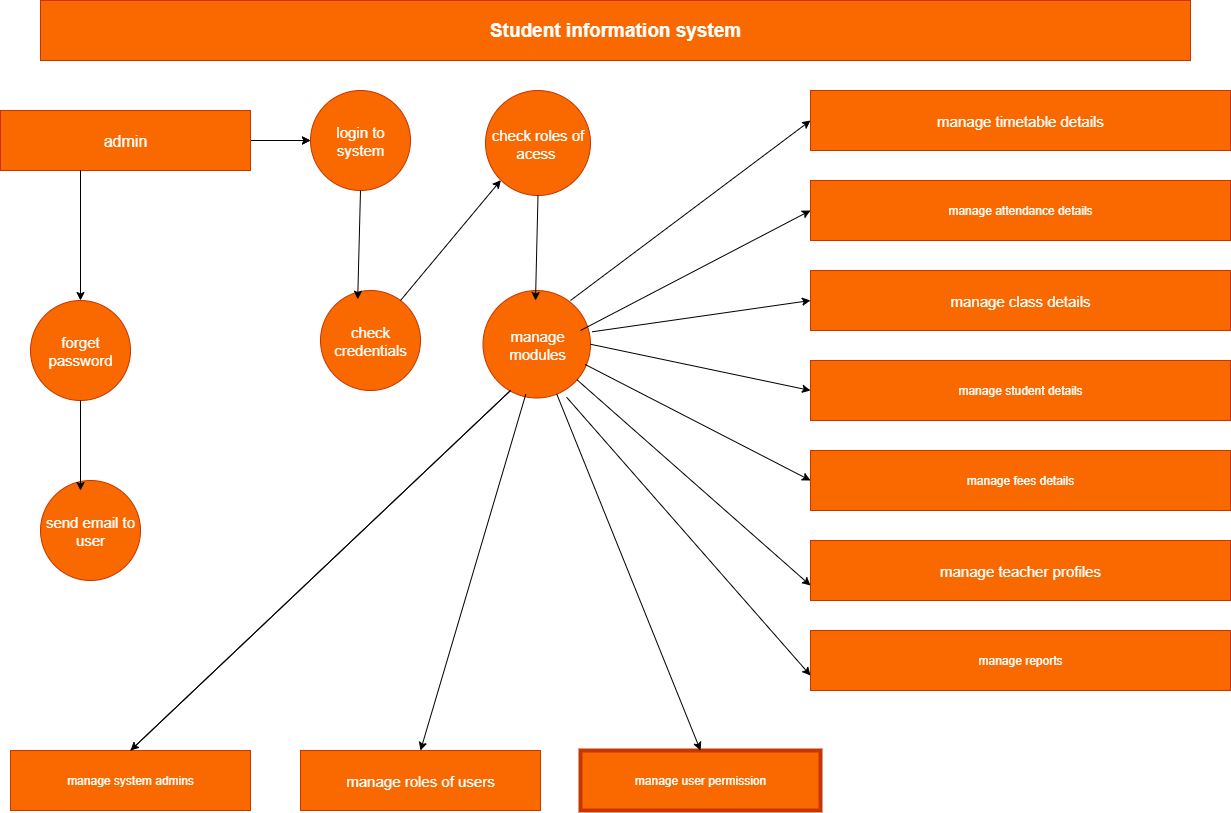

The diagram above was exported from draw.io. Its source (the exported page's mxGraphModel, read from the mxfile embedded in the PNG):
<mxGraphModel dx="1737" dy="1013" grid="1" gridSize="10" guides="1" tooltips="1" connect="1" arrows="1" fold="1" page="1" pageScale="1" pageWidth="850" pageHeight="1100" math="0" shadow="0">
  <root>
    <mxCell id="0" />
    <mxCell id="1" parent="0" />
    <mxCell id="wJkXQpJpGd5BHfk5KkEm-1" value="&lt;b&gt;&lt;font style=&quot;font-size: 19px; color: rgb(255, 255, 255);&quot;&gt;Student information system&lt;/font&gt;&lt;/b&gt;" style="rounded=0;whiteSpace=wrap;html=1;fillColor=#fa6800;fontColor=#000000;strokeColor=#C73500;" parent="1" vertex="1">
      <mxGeometry x="70" y="30" width="1150" height="60" as="geometry" />
    </mxCell>
    <mxCell id="8kSQ0dgchGv_KRipF7LD-1" value="" style="edgeStyle=orthogonalEdgeStyle;rounded=0;orthogonalLoop=1;jettySize=auto;html=1;" edge="1" parent="1" source="wJkXQpJpGd5BHfk5KkEm-2" target="wJkXQpJpGd5BHfk5KkEm-8">
      <mxGeometry relative="1" as="geometry" />
    </mxCell>
    <mxCell id="wJkXQpJpGd5BHfk5KkEm-2" value="&lt;font style=&quot;color: rgb(255, 255, 255); font-size: 16px;&quot;&gt;admin&lt;/font&gt;" style="rounded=0;whiteSpace=wrap;html=1;fillColor=#fa6800;fontColor=#000000;strokeColor=#C73500;" parent="1" vertex="1">
      <mxGeometry x="30" y="140" width="250" height="60" as="geometry" />
    </mxCell>
    <mxCell id="wJkXQpJpGd5BHfk5KkEm-3" value="&lt;font style=&quot;color: rgb(255, 255, 255); font-size: 15px;&quot;&gt;forget password&lt;/font&gt;" style="ellipse;whiteSpace=wrap;html=1;aspect=fixed;fillColor=#fa6800;fontColor=#000000;strokeColor=#C73500;" parent="1" vertex="1">
      <mxGeometry x="60" y="330" width="100" height="100" as="geometry" />
    </mxCell>
    <mxCell id="wJkXQpJpGd5BHfk5KkEm-4" value="&lt;font style=&quot;color: rgb(255, 255, 255); font-size: 15px;&quot;&gt;send email to user&lt;/font&gt;" style="ellipse;whiteSpace=wrap;html=1;aspect=fixed;fillColor=#fa6800;fontColor=#000000;strokeColor=#C73500;" parent="1" vertex="1">
      <mxGeometry x="70" y="510" width="100" height="100" as="geometry" />
    </mxCell>
    <mxCell id="wJkXQpJpGd5BHfk5KkEm-5" value="&lt;font style=&quot;color: rgb(255, 255, 255);&quot;&gt;manage system admins&lt;/font&gt;" style="rounded=0;whiteSpace=wrap;html=1;fillColor=#fa6800;fontColor=#000000;strokeColor=#C73500;" parent="1" vertex="1">
      <mxGeometry x="40" y="780" width="240" height="60" as="geometry" />
    </mxCell>
    <mxCell id="wJkXQpJpGd5BHfk5KkEm-6" value="&lt;font style=&quot;color: rgb(255, 255, 255); font-size: 15px;&quot;&gt;check credentials&lt;/font&gt;" style="ellipse;whiteSpace=wrap;html=1;aspect=fixed;fillColor=#fa6800;fontColor=#000000;strokeColor=#C73500;" parent="1" vertex="1">
      <mxGeometry x="350" y="320" width="100" height="100" as="geometry" />
    </mxCell>
    <mxCell id="wJkXQpJpGd5BHfk5KkEm-8" value="&lt;font style=&quot;color: rgb(255, 255, 255); font-size: 15px;&quot;&gt;login to system&lt;/font&gt;" style="ellipse;whiteSpace=wrap;html=1;aspect=fixed;fillColor=#fa6800;fontColor=#000000;strokeColor=#C73500;" parent="1" vertex="1">
      <mxGeometry x="340" y="120" width="100" height="100" as="geometry" />
    </mxCell>
    <mxCell id="wJkXQpJpGd5BHfk5KkEm-9" value="&lt;font style=&quot;color: rgb(255, 255, 255); font-size: 15px;&quot;&gt;check roles of acess&amp;nbsp;&lt;/font&gt;" style="ellipse;whiteSpace=wrap;html=1;aspect=fixed;fillColor=#fa6800;fontColor=#000000;strokeColor=#C73500;" parent="1" vertex="1">
      <mxGeometry x="515" y="120" width="105" height="105" as="geometry" />
    </mxCell>
    <mxCell id="wJkXQpJpGd5BHfk5KkEm-10" value="&lt;font style=&quot;color: rgb(255, 255, 255); font-size: 15px;&quot;&gt;manage modules&lt;/font&gt;" style="ellipse;whiteSpace=wrap;html=1;aspect=fixed;fillColor=#fa6800;fontColor=#000000;strokeColor=#C73500;" parent="1" vertex="1">
      <mxGeometry x="512.5" y="320" width="107.5" height="107.5" as="geometry" />
    </mxCell>
    <mxCell id="wJkXQpJpGd5BHfk5KkEm-11" value="&lt;font style=&quot;color: rgb(255, 255, 255); font-size: 15px;&quot;&gt;manage timetable details&lt;/font&gt;" style="rounded=0;whiteSpace=wrap;html=1;fillColor=#fa6800;fontColor=#000000;strokeColor=#C73500;" parent="1" vertex="1">
      <mxGeometry x="840" y="120" width="420" height="60" as="geometry" />
    </mxCell>
    <mxCell id="wJkXQpJpGd5BHfk5KkEm-12" value="&lt;font style=&quot;color: rgb(255, 255, 255);&quot;&gt;manage attendance details&lt;/font&gt;" style="rounded=0;whiteSpace=wrap;html=1;fillColor=#fa6800;fontColor=#000000;strokeColor=#C73500;" parent="1" vertex="1">
      <mxGeometry x="840" y="210" width="420" height="60" as="geometry" />
    </mxCell>
    <mxCell id="wJkXQpJpGd5BHfk5KkEm-13" value="&lt;font style=&quot;color: rgb(255, 255, 255); font-size: 15px;&quot;&gt;manage class details&lt;/font&gt;" style="rounded=0;whiteSpace=wrap;html=1;fillColor=#fa6800;fontColor=#000000;strokeColor=#C73500;" parent="1" vertex="1">
      <mxGeometry x="840" y="300" width="420" height="60" as="geometry" />
    </mxCell>
    <mxCell id="wJkXQpJpGd5BHfk5KkEm-14" value="&lt;font style=&quot;color: rgb(255, 255, 255);&quot;&gt;manage student details&lt;/font&gt;" style="rounded=0;whiteSpace=wrap;html=1;fillColor=#fa6800;fontColor=#000000;strokeColor=#C73500;" parent="1" vertex="1">
      <mxGeometry x="840" y="390" width="420" height="60" as="geometry" />
    </mxCell>
    <mxCell id="wJkXQpJpGd5BHfk5KkEm-15" value="&lt;font style=&quot;color: rgb(255, 255, 255);&quot;&gt;manage fees details&lt;/font&gt;" style="rounded=0;whiteSpace=wrap;html=1;fillColor=#fa6800;fontColor=#000000;strokeColor=#C73500;" parent="1" vertex="1">
      <mxGeometry x="840" y="480" width="420" height="60" as="geometry" />
    </mxCell>
    <mxCell id="wJkXQpJpGd5BHfk5KkEm-16" value="&lt;font style=&quot;color: rgb(255, 255, 255); font-size: 15px;&quot;&gt;manage teacher profiles&lt;/font&gt;" style="rounded=0;whiteSpace=wrap;html=1;fillColor=#fa6800;fontColor=#000000;strokeColor=#C73500;" parent="1" vertex="1">
      <mxGeometry x="840" y="570" width="420" height="60" as="geometry" />
    </mxCell>
    <mxCell id="wJkXQpJpGd5BHfk5KkEm-17" value="&lt;font style=&quot;color: rgb(255, 255, 255);&quot;&gt;manage reports&lt;/font&gt;" style="rounded=0;whiteSpace=wrap;html=1;fillColor=#fa6800;fontColor=#000000;strokeColor=#C73500;" parent="1" vertex="1">
      <mxGeometry x="840" y="660" width="420" height="60" as="geometry" />
    </mxCell>
    <mxCell id="wJkXQpJpGd5BHfk5KkEm-18" value="&lt;font style=&quot;color: rgb(255, 255, 255); font-size: 15px;&quot;&gt;manage roles of users&lt;/font&gt;" style="rounded=0;whiteSpace=wrap;html=1;fillColor=#fa6800;fontColor=#000000;strokeColor=#C73500;" parent="1" vertex="1">
      <mxGeometry x="330" y="780" width="240" height="60" as="geometry" />
    </mxCell>
    <mxCell id="wJkXQpJpGd5BHfk5KkEm-19" value="&lt;font style=&quot;color: rgb(255, 255, 255);&quot;&gt;manage user permission&lt;/font&gt;" style="rounded=0;whiteSpace=wrap;html=1;fillColor=#fa6800;fontColor=#000000;strokeColor=#C73500;strokeWidth=4;" parent="1" vertex="1">
      <mxGeometry x="610" y="780" width="240" height="60" as="geometry" />
    </mxCell>
    <mxCell id="wJkXQpJpGd5BHfk5KkEm-20" value="" style="endArrow=classic;html=1;rounded=0;entryX=0.5;entryY=0;entryDx=0;entryDy=0;" parent="1" target="wJkXQpJpGd5BHfk5KkEm-3" edge="1">
      <mxGeometry width="50" height="50" relative="1" as="geometry">
        <mxPoint x="110" y="200" as="sourcePoint" />
        <mxPoint x="120" y="220" as="targetPoint" />
      </mxGeometry>
    </mxCell>
    <mxCell id="wJkXQpJpGd5BHfk5KkEm-21" value="" style="endArrow=classic;html=1;rounded=0;entryX=0;entryY=0.5;entryDx=0;entryDy=0;" parent="1" target="wJkXQpJpGd5BHfk5KkEm-8" edge="1">
      <mxGeometry width="50" height="50" relative="1" as="geometry">
        <mxPoint x="300" y="170" as="sourcePoint" />
        <mxPoint x="330" y="150" as="targetPoint" />
      </mxGeometry>
    </mxCell>
    <mxCell id="wJkXQpJpGd5BHfk5KkEm-23" value="" style="endArrow=classic;html=1;rounded=0;exitX=0.5;exitY=1;exitDx=0;exitDy=0;" parent="1" source="wJkXQpJpGd5BHfk5KkEm-3" edge="1">
      <mxGeometry width="50" height="50" relative="1" as="geometry">
        <mxPoint x="70" y="500" as="sourcePoint" />
        <mxPoint x="110" y="520" as="targetPoint" />
      </mxGeometry>
    </mxCell>
    <mxCell id="wJkXQpJpGd5BHfk5KkEm-24" value="" style="endArrow=classic;html=1;rounded=0;exitX=0.5;exitY=1;exitDx=0;exitDy=0;entryX=0.372;entryY=0.088;entryDx=0;entryDy=0;entryPerimeter=0;" parent="1" source="wJkXQpJpGd5BHfk5KkEm-8" target="wJkXQpJpGd5BHfk5KkEm-6" edge="1">
      <mxGeometry width="50" height="50" relative="1" as="geometry">
        <mxPoint x="360" y="290" as="sourcePoint" />
        <mxPoint x="410" y="240" as="targetPoint" />
      </mxGeometry>
    </mxCell>
    <mxCell id="wJkXQpJpGd5BHfk5KkEm-25" value="" style="endArrow=classic;html=1;rounded=0;exitX=0.5;exitY=1;exitDx=0;exitDy=0;" parent="1" source="wJkXQpJpGd5BHfk5KkEm-9" edge="1">
      <mxGeometry width="50" height="50" relative="1" as="geometry">
        <mxPoint x="530" y="300" as="sourcePoint" />
        <mxPoint x="565" y="330" as="targetPoint" />
      </mxGeometry>
    </mxCell>
    <mxCell id="wJkXQpJpGd5BHfk5KkEm-26" value="" style="endArrow=classic;html=1;rounded=0;exitX=0.5;exitY=0;exitDx=0;exitDy=0;" parent="1" source="wJkXQpJpGd5BHfk5KkEm-5" edge="1">
      <mxGeometry width="50" height="50" relative="1" as="geometry">
        <mxPoint x="480" y="470" as="sourcePoint" />
        <mxPoint x="160" y="780" as="targetPoint" />
        <Array as="points">
          <mxPoint x="540" y="420" />
        </Array>
      </mxGeometry>
    </mxCell>
    <mxCell id="wJkXQpJpGd5BHfk5KkEm-27" value="" style="endArrow=classic;html=1;rounded=0;exitX=0.398;exitY=0.966;exitDx=0;exitDy=0;exitPerimeter=0;entryX=0.5;entryY=0;entryDx=0;entryDy=0;" parent="1" source="wJkXQpJpGd5BHfk5KkEm-10" target="wJkXQpJpGd5BHfk5KkEm-18" edge="1">
      <mxGeometry width="50" height="50" relative="1" as="geometry">
        <mxPoint x="470" y="620" as="sourcePoint" />
        <mxPoint x="520" y="570" as="targetPoint" />
      </mxGeometry>
    </mxCell>
    <mxCell id="wJkXQpJpGd5BHfk5KkEm-28" value="" style="endArrow=classic;html=1;rounded=0;entryX=0.5;entryY=0;entryDx=0;entryDy=0;" parent="1" source="wJkXQpJpGd5BHfk5KkEm-10" target="wJkXQpJpGd5BHfk5KkEm-19" edge="1">
      <mxGeometry width="50" height="50" relative="1" as="geometry">
        <mxPoint x="610" y="660" as="sourcePoint" />
        <mxPoint x="660" y="610" as="targetPoint" />
      </mxGeometry>
    </mxCell>
    <mxCell id="wJkXQpJpGd5BHfk5KkEm-29" value="" style="endArrow=classic;html=1;rounded=0;entryX=0;entryY=0.5;entryDx=0;entryDy=0;" parent="1" target="wJkXQpJpGd5BHfk5KkEm-11" edge="1">
      <mxGeometry width="50" height="50" relative="1" as="geometry">
        <mxPoint x="600" y="330" as="sourcePoint" />
        <mxPoint x="650" y="280" as="targetPoint" />
      </mxGeometry>
    </mxCell>
    <mxCell id="wJkXQpJpGd5BHfk5KkEm-30" value="" style="endArrow=classic;html=1;rounded=0;entryX=0;entryY=0.5;entryDx=0;entryDy=0;" parent="1" target="wJkXQpJpGd5BHfk5KkEm-12" edge="1">
      <mxGeometry width="50" height="50" relative="1" as="geometry">
        <mxPoint x="610" y="360" as="sourcePoint" />
        <mxPoint x="660" y="310" as="targetPoint" />
      </mxGeometry>
    </mxCell>
    <mxCell id="wJkXQpJpGd5BHfk5KkEm-31" value="" style="endArrow=classic;html=1;rounded=0;exitX=1.016;exitY=0.384;exitDx=0;exitDy=0;exitPerimeter=0;entryX=0;entryY=0.5;entryDx=0;entryDy=0;" parent="1" source="wJkXQpJpGd5BHfk5KkEm-10" target="wJkXQpJpGd5BHfk5KkEm-13" edge="1">
      <mxGeometry width="50" height="50" relative="1" as="geometry">
        <mxPoint x="630" y="380" as="sourcePoint" />
        <mxPoint x="680" y="330" as="targetPoint" />
      </mxGeometry>
    </mxCell>
    <mxCell id="wJkXQpJpGd5BHfk5KkEm-32" value="" style="endArrow=classic;html=1;rounded=0;exitX=1;exitY=0.5;exitDx=0;exitDy=0;entryX=0;entryY=0.5;entryDx=0;entryDy=0;" parent="1" source="wJkXQpJpGd5BHfk5KkEm-10" target="wJkXQpJpGd5BHfk5KkEm-14" edge="1">
      <mxGeometry width="50" height="50" relative="1" as="geometry">
        <mxPoint x="660" y="420" as="sourcePoint" />
        <mxPoint x="710" y="370" as="targetPoint" />
      </mxGeometry>
    </mxCell>
    <mxCell id="wJkXQpJpGd5BHfk5KkEm-33" value="" style="endArrow=classic;html=1;rounded=0;exitX=0.95;exitY=0.688;exitDx=0;exitDy=0;exitPerimeter=0;entryX=0;entryY=0.5;entryDx=0;entryDy=0;" parent="1" source="wJkXQpJpGd5BHfk5KkEm-10" target="wJkXQpJpGd5BHfk5KkEm-15" edge="1">
      <mxGeometry width="50" height="50" relative="1" as="geometry">
        <mxPoint x="650" y="420" as="sourcePoint" />
        <mxPoint x="700" y="370" as="targetPoint" />
      </mxGeometry>
    </mxCell>
    <mxCell id="wJkXQpJpGd5BHfk5KkEm-34" value="" style="endArrow=classic;html=1;rounded=0;entryX=0;entryY=0.75;entryDx=0;entryDy=0;" parent="1" source="wJkXQpJpGd5BHfk5KkEm-10" target="wJkXQpJpGd5BHfk5KkEm-16" edge="1">
      <mxGeometry width="50" height="50" relative="1" as="geometry">
        <mxPoint x="710" y="540" as="sourcePoint" />
        <mxPoint x="760" y="490" as="targetPoint" />
      </mxGeometry>
    </mxCell>
    <mxCell id="wJkXQpJpGd5BHfk5KkEm-35" value="" style="endArrow=classic;html=1;rounded=0;exitX=0.778;exitY=0.993;exitDx=0;exitDy=0;exitPerimeter=0;entryX=0;entryY=0.75;entryDx=0;entryDy=0;" parent="1" source="wJkXQpJpGd5BHfk5KkEm-10" target="wJkXQpJpGd5BHfk5KkEm-17" edge="1">
      <mxGeometry width="50" height="50" relative="1" as="geometry">
        <mxPoint x="710" y="620" as="sourcePoint" />
        <mxPoint x="760" y="570" as="targetPoint" />
      </mxGeometry>
    </mxCell>
    <mxCell id="wJkXQpJpGd5BHfk5KkEm-36" value="" style="endArrow=classic;html=1;rounded=0;entryX=0;entryY=1;entryDx=0;entryDy=0;" parent="1" target="wJkXQpJpGd5BHfk5KkEm-9" edge="1">
      <mxGeometry width="50" height="50" relative="1" as="geometry">
        <mxPoint x="430" y="330" as="sourcePoint" />
        <mxPoint x="480" y="280" as="targetPoint" />
      </mxGeometry>
    </mxCell>
  </root>
</mxGraphModel>